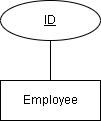

The diagram above was exported from draw.io. Its source (the exported page's mxGraphModel, read from the mxfile embedded in the PNG):
<mxGraphModel dx="1434" dy="796" grid="1" gridSize="10" guides="1" tooltips="1" connect="1" arrows="1" fold="1" page="1" pageScale="1" pageWidth="850" pageHeight="1100" math="0" shadow="0">
  <root>
    <mxCell id="0" />
    <mxCell id="1" parent="0" />
    <mxCell id="uG3esR_JtnZFKtCzCmsE-2" value="Employee" style="whiteSpace=wrap;html=1;align=center;" parent="1" vertex="1">
      <mxGeometry x="350" y="280" width="100" height="40" as="geometry" />
    </mxCell>
    <mxCell id="iVU1u2KrEMnHu1FS17Q2-1" value="ID" style="ellipse;whiteSpace=wrap;html=1;align=center;fontStyle=4;" vertex="1" parent="1">
      <mxGeometry x="350" y="200" width="100" height="40" as="geometry" />
    </mxCell>
    <mxCell id="iVU1u2KrEMnHu1FS17Q2-3" value="" style="endArrow=none;html=1;rounded=0;exitX=0.5;exitY=1;exitDx=0;exitDy=0;entryX=0.5;entryY=0;entryDx=0;entryDy=0;" edge="1" parent="1" source="iVU1u2KrEMnHu1FS17Q2-1" target="uG3esR_JtnZFKtCzCmsE-2">
      <mxGeometry relative="1" as="geometry">
        <mxPoint x="340" y="410" as="sourcePoint" />
        <mxPoint x="500" y="410" as="targetPoint" />
      </mxGeometry>
    </mxCell>
  </root>
</mxGraphModel>